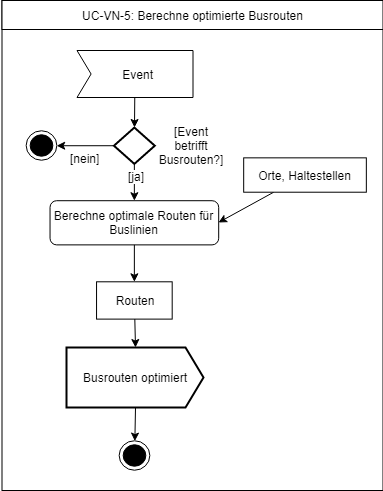

The diagram above was exported from draw.io. Its source (the exported page's mxGraphModel, read from the mxfile embedded in the PNG):
<mxGraphModel dx="2221" dy="715" grid="1" gridSize="10" guides="1" tooltips="1" connect="1" arrows="1" fold="1" page="1" pageScale="1" pageWidth="827" pageHeight="1169" math="0" shadow="0">
  <root>
    <mxCell id="0" />
    <mxCell id="1" parent="0" />
    <mxCell id="2" value="" style="group" vertex="1" connectable="0" parent="1">
      <mxGeometry x="196.5" y="822.0000000000001" width="382" height="490" as="geometry" />
    </mxCell>
    <mxCell id="3" value="" style="rounded=0;whiteSpace=wrap;html=1;" vertex="1" parent="2">
      <mxGeometry x="1" width="381" height="490" as="geometry" />
    </mxCell>
    <mxCell id="4" value="&lt;span lang=&quot;en&quot;&gt;UC-VN-5: Berechne optimierte Busrouten&lt;/span&gt;&lt;br&gt;" style="rounded=0;whiteSpace=wrap;html=1;" vertex="1" parent="2">
      <mxGeometry x="1" width="381" height="29" as="geometry" />
    </mxCell>
    <mxCell id="5" value="" style="ellipse;html=1;shape=endState;fillColor=#000000;strokeColor=#000000;rounded=1;" vertex="1" parent="2">
      <mxGeometry x="118.53880266075419" y="440.5864893902765" width="30.66518847006652" height="29.45205479452055" as="geometry" />
    </mxCell>
    <mxCell id="6" value="Berechne optimale Routen für Buslinien" style="rounded=1;whiteSpace=wrap;html=1;" vertex="1" parent="2">
      <mxGeometry x="49.04212860310423" y="200.2074939564866" width="168.65853658536585" height="44.178082191780824" as="geometry" />
    </mxCell>
    <mxCell id="7" style="edgeStyle=none;rounded=0;orthogonalLoop=1;jettySize=auto;html=1;strokeColor=#000000;strokeWidth=1;entryX=1;entryY=0.5;entryDx=0;entryDy=0;" edge="1" parent="2" source="8" target="6">
      <mxGeometry relative="1" as="geometry" />
    </mxCell>
    <mxCell id="8" value="&lt;span&gt;Orte, Haltestellen&lt;br&gt;&lt;/span&gt;" style="rounded=0;whiteSpace=wrap;html=1;strokeColor=#000000;fillColor=#FFFFFF;" vertex="1" parent="2">
      <mxGeometry x="242.6762749445677" y="157.34703196347027" width="122.66075388026609" height="34.36073059360731" as="geometry" />
    </mxCell>
    <mxCell id="9" style="edgeStyle=none;rounded=0;orthogonalLoop=1;jettySize=auto;html=1;strokeColor=#000000;strokeWidth=1;" edge="1" parent="2" source="6" target="17">
      <mxGeometry relative="1" as="geometry">
        <mxPoint x="130.81596452328176" y="266.4746172441578" as="targetPoint" />
      </mxGeometry>
    </mxCell>
    <mxCell id="10" style="edgeStyle=none;rounded=0;orthogonalLoop=1;jettySize=auto;html=1;strokeColor=#000000;strokeWidth=1;" edge="1" parent="2" source="12" target="6">
      <mxGeometry relative="1" as="geometry" />
    </mxCell>
    <mxCell id="11" value="[ja]" style="text;html=1;resizable=0;points=[];align=center;verticalAlign=middle;labelBackgroundColor=#ffffff;" vertex="1" connectable="0" parent="10">
      <mxGeometry x="-0.3655" y="2" relative="1" as="geometry">
        <mxPoint as="offset" />
      </mxGeometry>
    </mxCell>
    <mxCell id="12" value="" style="strokeWidth=2;html=1;shape=mxgraph.flowchart.decision;whiteSpace=wrap;fillColor=none;direction=south;" vertex="1" parent="2">
      <mxGeometry x="112.92793791574286" y="127.06822455009433" width="40.886917960088695" height="36.32420091324201" as="geometry" />
    </mxCell>
    <mxCell id="13" style="edgeStyle=none;rounded=0;orthogonalLoop=1;jettySize=auto;html=1;strokeColor=#000000;strokeWidth=1;entryX=0;entryY=0.5;entryDx=0;entryDy=0;entryPerimeter=0;" edge="1" parent="2" source="21" target="12">
      <mxGeometry relative="1" as="geometry">
        <mxPoint x="130.57614702370824" y="83.69863013698625" as="sourcePoint" />
        <mxPoint x="130.81596452328154" y="77.80821917808225" as="targetPoint" />
      </mxGeometry>
    </mxCell>
    <mxCell id="14" style="edgeStyle=none;rounded=0;orthogonalLoop=1;jettySize=auto;html=1;strokeColor=#000000;strokeWidth=1;" edge="1" parent="2" source="12" target="18">
      <mxGeometry relative="1" as="geometry">
        <mxPoint x="61.13784183296394" y="146.03881278538802" as="targetPoint" />
      </mxGeometry>
    </mxCell>
    <mxCell id="15" value="[nein]" style="text;html=1;resizable=0;points=[];align=center;verticalAlign=middle;labelBackgroundColor=#ffffff;" vertex="1" connectable="0" parent="14">
      <mxGeometry x="-0.3516" y="3" relative="1" as="geometry">
        <mxPoint x="-10" y="9" as="offset" />
      </mxGeometry>
    </mxCell>
    <mxCell id="16" value="&lt;span&gt;[Event betrifft Busrouten?&lt;/span&gt;&lt;span&gt;]&lt;/span&gt;" style="rounded=0;whiteSpace=wrap;html=1;strokeColor=none;" vertex="1" parent="2">
      <mxGeometry x="158.9257206208424" y="135.23972602739718" width="63.37472283813747" height="19.634703196347033" as="geometry" />
    </mxCell>
    <mxCell id="17" value="&lt;span&gt;Routen&lt;br&gt;&lt;/span&gt;" style="rounded=0;whiteSpace=wrap;html=1;strokeColor=#000000;fillColor=#FFFFFF;" vertex="1" parent="2">
      <mxGeometry x="95.55099778270505" y="281.30136986301363" width="75.64079822616408" height="37.305936073059364" as="geometry" />
    </mxCell>
    <mxCell id="18" value="" style="ellipse;html=1;shape=endState;fillColor=#000000;strokeColor=#000000;rounded=1;" vertex="1" parent="2">
      <mxGeometry x="25.02106430155186" y="130.50429760945485" width="30.66518847006652" height="29.45205479452055" as="geometry" />
    </mxCell>
    <mxCell id="19" style="edgeStyle=none;rounded=0;orthogonalLoop=1;jettySize=auto;html=1;exitX=0.5;exitY=1;exitDx=0;exitDy=0;exitPerimeter=0;" edge="1" parent="2" source="22" target="5">
      <mxGeometry relative="1" as="geometry">
        <mxPoint x="133.07032968135718" y="396.176470588235" as="sourcePoint" />
      </mxGeometry>
    </mxCell>
    <mxCell id="20" style="edgeStyle=none;rounded=0;orthogonalLoop=1;jettySize=auto;html=1;entryX=0.5;entryY=0;entryDx=0;entryDy=0;entryPerimeter=0;" edge="1" parent="2" source="17" target="22">
      <mxGeometry relative="1" as="geometry">
        <mxPoint x="133.37139689578726" y="339.176470588235" as="targetPoint" />
      </mxGeometry>
    </mxCell>
    <mxCell id="21" value="&amp;nbsp;Event&lt;br&gt;" style="html=1;shape=mxgraph.sysml.accEvent;strokeWidth=1;whiteSpace=wrap;align=center;" vertex="1" parent="2">
      <mxGeometry x="76" y="50" width="116" height="47" as="geometry" />
    </mxCell>
    <mxCell id="22" value="Busrouten optimiert" style="html=1;shape=mxgraph.sysml.sendSigAct;strokeWidth=2;whiteSpace=wrap;align=center;" vertex="1" parent="2">
      <mxGeometry x="65.5" y="346.9999999999999" width="137" height="60" as="geometry" />
    </mxCell>
  </root>
</mxGraphModel>